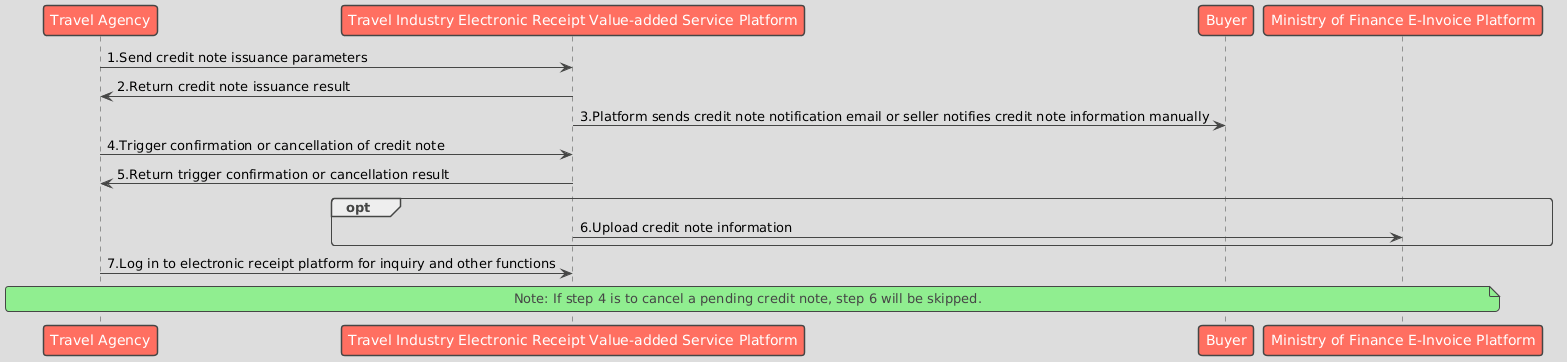

The diagram above was rendered by PlantUML. Its source (embedded in the PNG):
@startuml
!theme toy

participant "Travel Agency" as Seller
participant "Travel Industry Electronic Receipt Value-added Service Platform" as Platform
participant "Buyer" as Buyer
participant "Ministry of Finance E-Invoice Platform" as MOF


Seller -> Platform: 1.Send credit note issuance parameters
Platform -> Seller: 2.Return credit note issuance result
Platform -> Buyer: 3.Platform sends credit note notification email or seller notifies credit note information manually


Seller -> Platform: 4.Trigger confirmation or cancellation of credit note
Platform -> Seller: 5.Return trigger confirmation or cancellation result

opt 
    Platform -> MOF: 6.Upload credit note information
end


Seller -> Platform: 7.Log in to electronic receipt platform for inquiry and other functions


note across: Note: If step 4 is to cancel a pending credit note, step 6 will be skipped.
@enduml